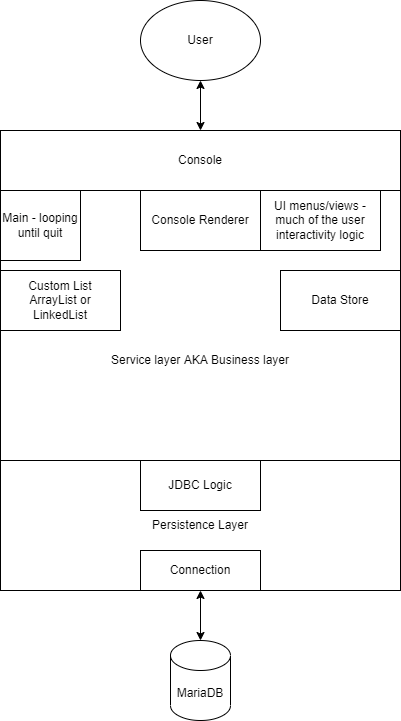

The diagram above was exported from draw.io. Its source (the exported page's mxGraphModel, read from the mxfile embedded in the PNG):
<mxGraphModel dx="1422" dy="744" grid="1" gridSize="10" guides="1" tooltips="1" connect="1" arrows="1" fold="1" page="1" pageScale="1" pageWidth="850" pageHeight="1100" math="0" shadow="0">
  <root>
    <mxCell id="0" />
    <mxCell id="1" parent="0" />
    <mxCell id="Yajj0adpAAH-XBeR9UU8-4" value="Service layer AKA Business layer" style="rounded=0;whiteSpace=wrap;html=1;" vertex="1" parent="1">
      <mxGeometry x="180" y="170" width="400" height="460" as="geometry" />
    </mxCell>
    <mxCell id="Yajj0adpAAH-XBeR9UU8-1" value="User" style="ellipse;whiteSpace=wrap;html=1;" vertex="1" parent="1">
      <mxGeometry x="320" y="40" width="120" height="80" as="geometry" />
    </mxCell>
    <mxCell id="Yajj0adpAAH-XBeR9UU8-3" value="" style="endArrow=classic;startArrow=classic;html=1;rounded=0;entryX=0.5;entryY=1;entryDx=0;entryDy=0;exitX=0.5;exitY=0;exitDx=0;exitDy=0;" edge="1" parent="1" source="Yajj0adpAAH-XBeR9UU8-13" target="Yajj0adpAAH-XBeR9UU8-1">
      <mxGeometry width="50" height="50" relative="1" as="geometry">
        <mxPoint x="440" y="270" as="sourcePoint" />
        <mxPoint x="450" y="390" as="targetPoint" />
      </mxGeometry>
    </mxCell>
    <mxCell id="Yajj0adpAAH-XBeR9UU8-5" value="Persistence Layer" style="rounded=0;whiteSpace=wrap;html=1;" vertex="1" parent="1">
      <mxGeometry x="180" y="500" width="400" height="130" as="geometry" />
    </mxCell>
    <mxCell id="Yajj0adpAAH-XBeR9UU8-6" value="MariaDB" style="shape=cylinder3;whiteSpace=wrap;html=1;boundedLbl=1;backgroundOutline=1;size=15;" vertex="1" parent="1">
      <mxGeometry x="350" y="680" width="60" height="80" as="geometry" />
    </mxCell>
    <mxCell id="Yajj0adpAAH-XBeR9UU8-7" value="" style="endArrow=classic;startArrow=classic;html=1;rounded=0;exitX=0.5;exitY=0;exitDx=0;exitDy=0;exitPerimeter=0;entryX=0.5;entryY=1;entryDx=0;entryDy=0;" edge="1" parent="1" source="Yajj0adpAAH-XBeR9UU8-6" target="Yajj0adpAAH-XBeR9UU8-14">
      <mxGeometry width="50" height="50" relative="1" as="geometry">
        <mxPoint x="400" y="440" as="sourcePoint" />
        <mxPoint x="380" y="640" as="targetPoint" />
      </mxGeometry>
    </mxCell>
    <mxCell id="Yajj0adpAAH-XBeR9UU8-13" value="Console" style="rounded=0;whiteSpace=wrap;html=1;" vertex="1" parent="1">
      <mxGeometry x="180" y="170" width="400" height="60" as="geometry" />
    </mxCell>
    <mxCell id="Yajj0adpAAH-XBeR9UU8-14" value="Connection" style="rounded=0;whiteSpace=wrap;html=1;" vertex="1" parent="1">
      <mxGeometry x="320" y="590" width="120" height="40" as="geometry" />
    </mxCell>
    <mxCell id="Yajj0adpAAH-XBeR9UU8-16" value="JDBC Logic" style="rounded=0;whiteSpace=wrap;html=1;" vertex="1" parent="1">
      <mxGeometry x="320" y="500" width="120" height="50" as="geometry" />
    </mxCell>
    <mxCell id="Yajj0adpAAH-XBeR9UU8-17" value="Custom List&lt;br&gt;ArrayList or LinkedList" style="rounded=0;whiteSpace=wrap;html=1;" vertex="1" parent="1">
      <mxGeometry x="180" y="310" width="120" height="60" as="geometry" />
    </mxCell>
    <mxCell id="Yajj0adpAAH-XBeR9UU8-18" value="Data Store" style="rounded=0;whiteSpace=wrap;html=1;" vertex="1" parent="1">
      <mxGeometry x="460" y="310" width="120" height="60" as="geometry" />
    </mxCell>
    <mxCell id="Yajj0adpAAH-XBeR9UU8-19" value="Main - looping until quit" style="rounded=0;whiteSpace=wrap;html=1;" vertex="1" parent="1">
      <mxGeometry x="180" y="230" width="80" height="70" as="geometry" />
    </mxCell>
    <mxCell id="Yajj0adpAAH-XBeR9UU8-20" value="Console Renderer" style="rounded=0;whiteSpace=wrap;html=1;" vertex="1" parent="1">
      <mxGeometry x="320" y="230" width="120" height="60" as="geometry" />
    </mxCell>
    <mxCell id="Yajj0adpAAH-XBeR9UU8-21" value="UI menus/views - much of the user interactivity logic" style="rounded=0;whiteSpace=wrap;html=1;" vertex="1" parent="1">
      <mxGeometry x="440" y="230" width="120" height="60" as="geometry" />
    </mxCell>
  </root>
</mxGraphModel>